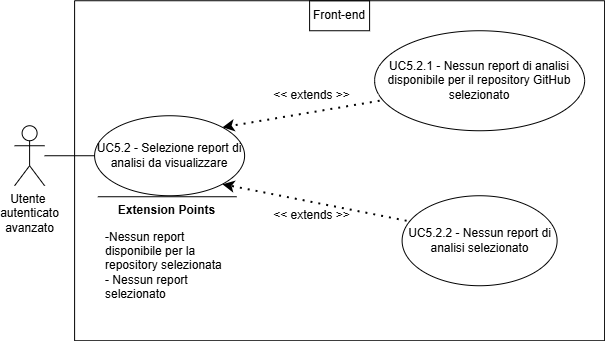

The diagram above was exported from draw.io. Its source (the exported page's mxGraphModel, read from the mxfile embedded in the PNG):
<mxGraphModel dx="519" dy="594" grid="1" gridSize="10" guides="1" tooltips="1" connect="1" arrows="1" fold="1" page="1" pageScale="1" pageWidth="827" pageHeight="1169" math="0" shadow="0">
  <root>
    <mxCell id="0" />
    <mxCell id="1" parent="0" />
    <mxCell id="hwDeBtE-5lRCNZWV2q6p-230" parent="1" style="shape=umlActor;verticalLabelPosition=bottom;verticalAlign=top;html=1;outlineConnect=0;" value="&lt;div&gt;Utente&amp;nbsp;&lt;/div&gt;&lt;div&gt;autenticato&lt;/div&gt;&lt;div&gt;avanzato&lt;/div&gt;" vertex="1">
      <mxGeometry height="60" width="30" x="569.0952090024949" y="966.2381243024554" as="geometry" />
    </mxCell>
    <mxCell id="hwDeBtE-5lRCNZWV2q6p-231" parent="1" style="swimlane;startSize=0;" value="" vertex="1">
      <mxGeometry height="340" width="530" x="629.0952090024949" y="841.2381243024554" as="geometry">
        <mxRectangle height="40" width="50" x="270" y="110" as="alternateBounds" />
      </mxGeometry>
    </mxCell>
    <mxCell id="hwDeBtE-5lRCNZWV2q6p-232" parent="hwDeBtE-5lRCNZWV2q6p-231" style="ellipse;whiteSpace=wrap;html=1;" value="UC5.2 - Selezione report di analisi da visualizzare" vertex="1">
      <mxGeometry height="80" width="150" x="20" y="115" as="geometry" />
    </mxCell>
    <mxCell id="hwDeBtE-5lRCNZWV2q6p-233" parent="hwDeBtE-5lRCNZWV2q6p-231" style="ellipse;whiteSpace=wrap;html=1;" value="UC5.2.1 - Nessun report di analisi disponibile per il repository GitHub selezionato" vertex="1">
      <mxGeometry height="100" width="210" x="300" y="30" as="geometry" />
    </mxCell>
    <mxCell id="hwDeBtE-5lRCNZWV2q6p-234" edge="1" parent="hwDeBtE-5lRCNZWV2q6p-231" source="hwDeBtE-5lRCNZWV2q6p-233" style="endArrow=classic;dashed=1;html=1;dashPattern=1 3;strokeWidth=2;rounded=0;entryX=1;entryY=0;entryDx=0;entryDy=0;exitX=0.024;exitY=0.7;exitDx=0;exitDy=0;strokeColor=default;curved=0;endFill=1;endSize=6;exitPerimeter=0;" target="hwDeBtE-5lRCNZWV2q6p-232" value="">
      <mxGeometry height="50" relative="1" width="50" as="geometry">
        <mxPoint x="130" y="300" as="sourcePoint" />
        <mxPoint x="180" y="250" as="targetPoint" />
      </mxGeometry>
    </mxCell>
    <mxCell id="hwDeBtE-5lRCNZWV2q6p-235" parent="hwDeBtE-5lRCNZWV2q6p-231" style="text;html=1;whiteSpace=wrap;strokeColor=none;fillColor=none;align=center;verticalAlign=middle;rounded=0;" value="&lt;div&gt;&amp;lt;&amp;lt; extends &amp;gt;&amp;gt;&lt;/div&gt;" vertex="1">
      <mxGeometry height="30" width="95" x="190" y="80" as="geometry" />
    </mxCell>
    <mxCell id="hwDeBtE-5lRCNZWV2q6p-236" parent="hwDeBtE-5lRCNZWV2q6p-231" style="ellipse;whiteSpace=wrap;html=1;" value="UC5.2.2 - Nessun report di analisi selezionato" vertex="1">
      <mxGeometry height="90" width="155" x="327.5" y="195" as="geometry" />
    </mxCell>
    <mxCell id="hwDeBtE-5lRCNZWV2q6p-237" edge="1" parent="hwDeBtE-5lRCNZWV2q6p-231" source="hwDeBtE-5lRCNZWV2q6p-236" style="endArrow=classic;dashed=1;html=1;dashPattern=1 3;strokeWidth=2;rounded=0;entryX=1;entryY=1;entryDx=0;entryDy=0;exitX=0.029;exitY=0.278;exitDx=0;exitDy=0;strokeColor=default;curved=0;endFill=1;endSize=6;exitPerimeter=0;" target="hwDeBtE-5lRCNZWV2q6p-232" value="">
      <mxGeometry height="50" relative="1" width="50" as="geometry">
        <mxPoint x="170" y="370" as="sourcePoint" />
        <mxPoint x="170" y="280" as="targetPoint" />
      </mxGeometry>
    </mxCell>
    <mxCell id="hwDeBtE-5lRCNZWV2q6p-238" parent="hwDeBtE-5lRCNZWV2q6p-231" style="text;html=1;whiteSpace=wrap;strokeColor=none;fillColor=none;align=center;verticalAlign=middle;rounded=0;" value="&amp;lt;&amp;lt; extends &amp;gt;&amp;gt;" vertex="1">
      <mxGeometry height="30" width="95" x="190" y="200" as="geometry" />
    </mxCell>
    <mxCell id="hwDeBtE-5lRCNZWV2q6p-239" edge="1" parent="hwDeBtE-5lRCNZWV2q6p-231" style="endArrow=none;html=1;rounded=0;" value="">
      <mxGeometry height="50" relative="1" width="50" as="geometry">
        <mxPoint x="162" y="196" as="sourcePoint" />
        <mxPoint x="23.25" y="196" as="targetPoint" />
      </mxGeometry>
    </mxCell>
    <mxCell id="hwDeBtE-5lRCNZWV2q6p-240" parent="hwDeBtE-5lRCNZWV2q6p-231" style="text;html=1;whiteSpace=wrap;strokeColor=none;fillColor=none;align=center;verticalAlign=middle;rounded=0;strokeWidth=5;" value="&lt;b&gt;Extension Points&lt;/b&gt;" vertex="1">
      <mxGeometry height="30" width="115" x="35" y="195" as="geometry" />
    </mxCell>
    <mxCell id="hwDeBtE-5lRCNZWV2q6p-241" parent="hwDeBtE-5lRCNZWV2q6p-231" style="text;html=1;whiteSpace=wrap;strokeColor=none;fillColor=none;align=left;verticalAlign=middle;rounded=0;" value="&lt;div align=&quot;left&quot;&gt;-Nessun report&amp;nbsp;&lt;/div&gt;&lt;div align=&quot;left&quot;&gt;disponibile per la&amp;nbsp;&lt;/div&gt;&lt;div align=&quot;left&quot;&gt;repository selezionata&lt;/div&gt;&lt;div align=&quot;left&quot;&gt;- Nessun report&amp;nbsp;&lt;/div&gt;&lt;div align=&quot;left&quot;&gt;selezionato&lt;/div&gt;" vertex="1">
      <mxGeometry height="110" width="141" x="29" y="210" as="geometry" />
    </mxCell>
    <mxCell id="hwDeBtE-5lRCNZWV2q6p-243" parent="hwDeBtE-5lRCNZWV2q6p-231" style="text;html=1;whiteSpace=wrap;strokeColor=default;fillColor=none;align=center;verticalAlign=middle;rounded=0;perimeterSpacing=1;" value="Front-end" vertex="1">
      <mxGeometry height="30" width="60" x="235" as="geometry" />
    </mxCell>
    <mxCell id="hwDeBtE-5lRCNZWV2q6p-242" edge="1" parent="1" source="hwDeBtE-5lRCNZWV2q6p-230" style="endArrow=none;html=1;rounded=0;entryX=0;entryY=0.5;entryDx=0;entryDy=0;" target="hwDeBtE-5lRCNZWV2q6p-232" value="">
      <mxGeometry height="50" relative="1" width="50" as="geometry">
        <mxPoint x="669.0952090024949" y="1131.2381243024554" as="sourcePoint" />
        <mxPoint x="719.0952090024949" y="1081.2381243024554" as="targetPoint" />
      </mxGeometry>
    </mxCell>
  </root>
</mxGraphModel>